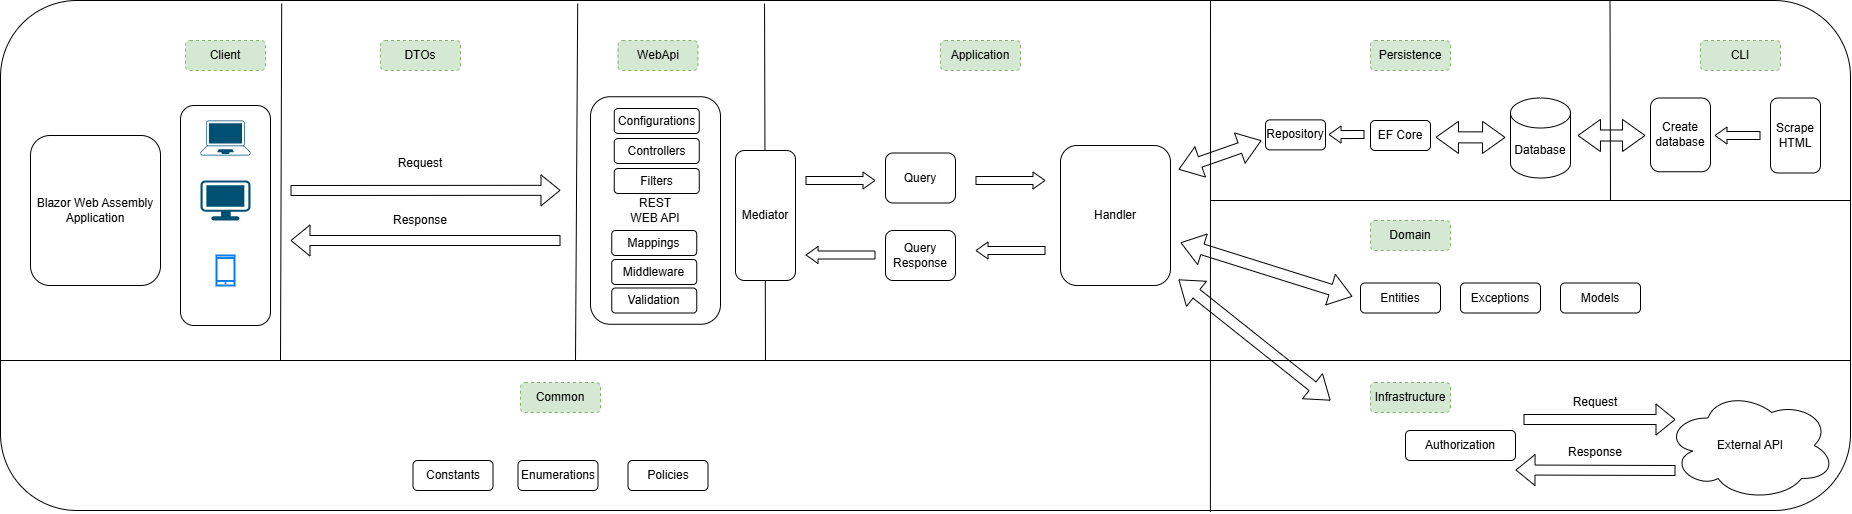

The diagram above was exported from draw.io. Its source (the exported page's mxGraphModel, read from the mxfile embedded in the PNG):
<mxGraphModel dx="2764" dy="976" grid="1" gridSize="10" guides="1" tooltips="1" connect="1" arrows="1" fold="1" page="1" pageScale="1" pageWidth="850" pageHeight="1100" math="0" shadow="0">
  <root>
    <mxCell id="0" />
    <mxCell id="1" parent="0" />
    <mxCell id="IZR9oUKfis4_ZGRq2fiG-9" value="" style="rounded=1;whiteSpace=wrap;html=1;" parent="1" vertex="1">
      <mxGeometry x="-50" y="40" width="1850" height="510" as="geometry" />
    </mxCell>
    <mxCell id="Kx0-OK1zSEs6s6_5W6BD-1" value="" style="endArrow=none;html=1;entryX=0.413;entryY=0.006;entryDx=0;entryDy=0;entryPerimeter=0;" parent="1" target="IZR9oUKfis4_ZGRq2fiG-9" edge="1">
      <mxGeometry width="50" height="50" relative="1" as="geometry">
        <mxPoint x="715" y="400" as="sourcePoint" />
        <mxPoint x="715" y="80" as="targetPoint" />
      </mxGeometry>
    </mxCell>
    <mxCell id="Kx0-OK1zSEs6s6_5W6BD-2" value="WebApi" style="rounded=1;whiteSpace=wrap;html=1;dashed=1;fillColor=#d5e8d4;strokeColor=#82b366;" parent="1" vertex="1">
      <mxGeometry x="567.5" y="80" width="80" height="30" as="geometry" />
    </mxCell>
    <mxCell id="Kx0-OK1zSEs6s6_5W6BD-4" value="REST&lt;br&gt;WEB API" style="rounded=1;whiteSpace=wrap;html=1;" parent="1" vertex="1">
      <mxGeometry x="540" y="136.25" width="130" height="227.5" as="geometry" />
    </mxCell>
    <mxCell id="Kx0-OK1zSEs6s6_5W6BD-8" value="" style="shape=flexArrow;endArrow=classic;html=1;width=8;endSize=3.67;endWidth=8;" parent="1" edge="1">
      <mxGeometry width="50" height="50" relative="1" as="geometry">
        <mxPoint x="755" y="220" as="sourcePoint" />
        <mxPoint x="825" y="220" as="targetPoint" />
      </mxGeometry>
    </mxCell>
    <mxCell id="Kx0-OK1zSEs6s6_5W6BD-9" value="" style="shape=flexArrow;endArrow=classic;html=1;" parent="1" edge="1">
      <mxGeometry width="50" height="50" relative="1" as="geometry">
        <mxPoint x="510" y="280" as="sourcePoint" />
        <mxPoint x="240" y="280" as="targetPoint" />
      </mxGeometry>
    </mxCell>
    <mxCell id="Kx0-OK1zSEs6s6_5W6BD-10" value="Request" style="text;html=1;strokeColor=none;fillColor=none;align=center;verticalAlign=middle;whiteSpace=wrap;rounded=0;" parent="1" vertex="1">
      <mxGeometry x="350" y="192.5" width="40" height="20" as="geometry" />
    </mxCell>
    <mxCell id="Kx0-OK1zSEs6s6_5W6BD-13" value="Response" style="text;html=1;strokeColor=none;fillColor=none;align=center;verticalAlign=middle;whiteSpace=wrap;rounded=0;" parent="1" vertex="1">
      <mxGeometry x="350" y="250" width="40" height="20" as="geometry" />
    </mxCell>
    <mxCell id="Kx0-OK1zSEs6s6_5W6BD-15" value="" style="points=[[0.13,0.02,0],[0.5,0,0],[0.87,0.02,0],[0.885,0.4,0],[0.985,0.985,0],[0.5,1,0],[0.015,0.985,0],[0.115,0.4,0]];verticalLabelPosition=bottom;html=1;verticalAlign=top;aspect=fixed;align=center;pointerEvents=1;shape=mxgraph.cisco19.laptop;fillColor=#005073;strokeColor=none;" parent="1" vertex="1">
      <mxGeometry x="150" y="160" width="50" height="35" as="geometry" />
    </mxCell>
    <mxCell id="Kx0-OK1zSEs6s6_5W6BD-16" value="" style="points=[[0.03,0.03,0],[0.5,0,0],[0.97,0.03,0],[1,0.4,0],[0.97,0.745,0],[0.5,1,0],[0.03,0.745,0],[0,0.4,0]];verticalLabelPosition=bottom;html=1;verticalAlign=top;aspect=fixed;align=center;pointerEvents=1;shape=mxgraph.cisco19.workstation;fillColor=#005073;strokeColor=none;" parent="1" vertex="1">
      <mxGeometry x="150" y="220" width="50" height="40" as="geometry" />
    </mxCell>
    <mxCell id="Kx0-OK1zSEs6s6_5W6BD-17" value="" style="html=1;verticalLabelPosition=bottom;align=center;labelBackgroundColor=#ffffff;verticalAlign=top;strokeWidth=2;strokeColor=#0080F0;shadow=0;dashed=0;shape=mxgraph.ios7.icons.smartphone;" parent="1" vertex="1">
      <mxGeometry x="166" y="295" width="18" height="30" as="geometry" />
    </mxCell>
    <mxCell id="Kx0-OK1zSEs6s6_5W6BD-18" value="" style="rounded=1;whiteSpace=wrap;html=1;fillColor=none;" parent="1" vertex="1">
      <mxGeometry x="130" y="145" width="90" height="220" as="geometry" />
    </mxCell>
    <mxCell id="Kx0-OK1zSEs6s6_5W6BD-21" value="" style="endArrow=none;html=1;exitX=0.654;exitY=1.003;exitDx=0;exitDy=0;exitPerimeter=0;" parent="1" source="IZR9oUKfis4_ZGRq2fiG-9" edge="1">
      <mxGeometry width="50" height="50" relative="1" as="geometry">
        <mxPoint x="1160" y="360" as="sourcePoint" />
        <mxPoint x="1160" y="40" as="targetPoint" />
      </mxGeometry>
    </mxCell>
    <mxCell id="Kx0-OK1zSEs6s6_5W6BD-22" value="Application" style="rounded=1;whiteSpace=wrap;html=1;dashed=1;fillColor=#d5e8d4;strokeColor=#82b366;" parent="1" vertex="1">
      <mxGeometry x="890" y="80" width="80" height="30" as="geometry" />
    </mxCell>
    <mxCell id="Kx0-OK1zSEs6s6_5W6BD-25" value="Query" style="rounded=1;whiteSpace=wrap;html=1;" parent="1" vertex="1">
      <mxGeometry x="835" y="192.5" width="70" height="50" as="geometry" />
    </mxCell>
    <mxCell id="Kx0-OK1zSEs6s6_5W6BD-26" value="Mediator" style="rounded=1;whiteSpace=wrap;html=1;" parent="1" vertex="1">
      <mxGeometry x="685" y="190" width="60" height="130" as="geometry" />
    </mxCell>
    <mxCell id="Kx0-OK1zSEs6s6_5W6BD-30" value="" style="shape=flexArrow;endArrow=classic;html=1;" parent="1" edge="1">
      <mxGeometry width="50" height="50" relative="1" as="geometry">
        <mxPoint x="240" y="230" as="sourcePoint" />
        <mxPoint x="510" y="229.82" as="targetPoint" />
      </mxGeometry>
    </mxCell>
    <mxCell id="Kx0-OK1zSEs6s6_5W6BD-31" value="" style="shape=flexArrow;endArrow=classic;html=1;width=8;endSize=3.67;endWidth=8;" parent="1" edge="1">
      <mxGeometry width="50" height="50" relative="1" as="geometry">
        <mxPoint x="925" y="220" as="sourcePoint" />
        <mxPoint x="995" y="220" as="targetPoint" />
      </mxGeometry>
    </mxCell>
    <mxCell id="Kx0-OK1zSEs6s6_5W6BD-32" value="" style="shape=flexArrow;endArrow=classic;html=1;width=8;endSize=3.67;endWidth=8;" parent="1" edge="1">
      <mxGeometry width="50" height="50" relative="1" as="geometry">
        <mxPoint x="995" y="290" as="sourcePoint" />
        <mxPoint x="925" y="290" as="targetPoint" />
      </mxGeometry>
    </mxCell>
    <mxCell id="Kx0-OK1zSEs6s6_5W6BD-33" value="Query&lt;br&gt;Response" style="rounded=1;whiteSpace=wrap;html=1;" parent="1" vertex="1">
      <mxGeometry x="835" y="270" width="70" height="50" as="geometry" />
    </mxCell>
    <mxCell id="Kx0-OK1zSEs6s6_5W6BD-34" value="" style="shape=flexArrow;endArrow=classic;html=1;width=8;endSize=3.67;endWidth=8;" parent="1" edge="1">
      <mxGeometry width="50" height="50" relative="1" as="geometry">
        <mxPoint x="825" y="294.5" as="sourcePoint" />
        <mxPoint x="755" y="294.5" as="targetPoint" />
      </mxGeometry>
    </mxCell>
    <mxCell id="Kx0-OK1zSEs6s6_5W6BD-42" value="Handler" style="rounded=1;whiteSpace=wrap;html=1;" parent="1" vertex="1">
      <mxGeometry x="1010" y="185" width="110" height="140" as="geometry" />
    </mxCell>
    <mxCell id="Kx0-OK1zSEs6s6_5W6BD-49" value="" style="endArrow=none;html=1;" parent="1" edge="1">
      <mxGeometry width="50" height="50" relative="1" as="geometry">
        <mxPoint x="1160" y="240" as="sourcePoint" />
        <mxPoint x="1800" y="240" as="targetPoint" />
      </mxGeometry>
    </mxCell>
    <mxCell id="Kx0-OK1zSEs6s6_5W6BD-50" value="Persistence" style="rounded=1;whiteSpace=wrap;html=1;dashed=1;fillColor=#d5e8d4;strokeColor=#82b366;" parent="1" vertex="1">
      <mxGeometry x="1320" y="80" width="80" height="30" as="geometry" />
    </mxCell>
    <mxCell id="Kx0-OK1zSEs6s6_5W6BD-51" value="Database" style="shape=cylinder3;whiteSpace=wrap;html=1;boundedLbl=1;backgroundOutline=1;size=15;fillColor=#ffffff;gradientColor=none;" parent="1" vertex="1">
      <mxGeometry x="1460" y="137.5" width="60" height="80" as="geometry" />
    </mxCell>
    <mxCell id="Kx0-OK1zSEs6s6_5W6BD-53" value="EF Core" style="rounded=1;whiteSpace=wrap;html=1;" parent="1" vertex="1">
      <mxGeometry x="1320" y="160" width="60" height="30" as="geometry" />
    </mxCell>
    <mxCell id="Kx0-OK1zSEs6s6_5W6BD-56" value="" style="shape=flexArrow;endArrow=classic;startArrow=classic;html=1;width=11.03448275862069;startSize=7.151724137931034;endSize=7.151724137931034;" parent="1" edge="1">
      <mxGeometry width="50" height="50" relative="1" as="geometry">
        <mxPoint x="1385" y="176.79000000000002" as="sourcePoint" />
        <mxPoint x="1455" y="176.95" as="targetPoint" />
      </mxGeometry>
    </mxCell>
    <mxCell id="Kx0-OK1zSEs6s6_5W6BD-58" value="" style="shape=flexArrow;endArrow=classic;startArrow=classic;html=1;width=11.03448275862069;startSize=7.151724137931034;endSize=7.151724137931034;" parent="1" edge="1">
      <mxGeometry width="50" height="50" relative="1" as="geometry">
        <mxPoint x="1128" y="209" as="sourcePoint" />
        <mxPoint x="1211" y="180" as="targetPoint" />
      </mxGeometry>
    </mxCell>
    <mxCell id="Kx0-OK1zSEs6s6_5W6BD-59" value="" style="shape=flexArrow;endArrow=classic;startArrow=classic;html=1;width=11.03448275862069;startSize=7.151724137931034;endSize=7.151724137931034;" parent="1" edge="1">
      <mxGeometry width="50" height="50" relative="1" as="geometry">
        <mxPoint x="1130" y="282" as="sourcePoint" />
        <mxPoint x="1302" y="336" as="targetPoint" />
      </mxGeometry>
    </mxCell>
    <mxCell id="Kx0-OK1zSEs6s6_5W6BD-60" value="Domain" style="rounded=1;whiteSpace=wrap;html=1;dashed=1;fillColor=#d5e8d4;strokeColor=#82b366;" parent="1" vertex="1">
      <mxGeometry x="1320" y="260" width="80" height="30" as="geometry" />
    </mxCell>
    <mxCell id="Kx0-OK1zSEs6s6_5W6BD-61" value="Entities" style="rounded=1;whiteSpace=wrap;html=1;" parent="1" vertex="1">
      <mxGeometry x="1310" y="322.5" width="80" height="30" as="geometry" />
    </mxCell>
    <mxCell id="Kx0-OK1zSEs6s6_5W6BD-62" value="Models" style="rounded=1;whiteSpace=wrap;html=1;" parent="1" vertex="1">
      <mxGeometry x="1510" y="322.5" width="80" height="30" as="geometry" />
    </mxCell>
    <mxCell id="Kx0-OK1zSEs6s6_5W6BD-66" value="" style="endArrow=none;html=1;" parent="1" edge="1">
      <mxGeometry width="50" height="50" relative="1" as="geometry">
        <mxPoint x="-50" y="400" as="sourcePoint" />
        <mxPoint x="1800" y="400" as="targetPoint" />
      </mxGeometry>
    </mxCell>
    <mxCell id="Kx0-OK1zSEs6s6_5W6BD-68" value="Common" style="rounded=1;whiteSpace=wrap;html=1;dashed=1;fillColor=#d5e8d4;strokeColor=#82b366;" parent="1" vertex="1">
      <mxGeometry x="470" y="422" width="80" height="30" as="geometry" />
    </mxCell>
    <mxCell id="Kx0-OK1zSEs6s6_5W6BD-69" value="Constants" style="rounded=1;whiteSpace=wrap;html=1;" parent="1" vertex="1">
      <mxGeometry x="362.5" y="500" width="80" height="30" as="geometry" />
    </mxCell>
    <mxCell id="Kx0-OK1zSEs6s6_5W6BD-70" value="Enumerations" style="rounded=1;whiteSpace=wrap;html=1;" parent="1" vertex="1">
      <mxGeometry x="467.5" y="500" width="80" height="30" as="geometry" />
    </mxCell>
    <mxCell id="Kx0-OK1zSEs6s6_5W6BD-72" value="Mappings" style="rounded=1;whiteSpace=wrap;html=1;" parent="1" vertex="1">
      <mxGeometry x="561.25" y="270" width="85" height="25" as="geometry" />
    </mxCell>
    <mxCell id="Kx0-OK1zSEs6s6_5W6BD-73" value="Configurations" style="rounded=1;whiteSpace=wrap;html=1;" parent="1" vertex="1">
      <mxGeometry x="563.75" y="148" width="85" height="25" as="geometry" />
    </mxCell>
    <mxCell id="IZR9oUKfis4_ZGRq2fiG-1" value="Client" style="rounded=1;whiteSpace=wrap;html=1;dashed=1;fillColor=#d5e8d4;strokeColor=#82b366;" parent="1" vertex="1">
      <mxGeometry x="135" y="80" width="80" height="30" as="geometry" />
    </mxCell>
    <mxCell id="IZR9oUKfis4_ZGRq2fiG-4" value="" style="endArrow=none;html=1;entryX=0.312;entryY=0.006;entryDx=0;entryDy=0;entryPerimeter=0;" parent="1" target="IZR9oUKfis4_ZGRq2fiG-9" edge="1">
      <mxGeometry width="50" height="50" relative="1" as="geometry">
        <mxPoint x="525" y="400" as="sourcePoint" />
        <mxPoint x="525" y="80" as="targetPoint" />
      </mxGeometry>
    </mxCell>
    <mxCell id="IZR9oUKfis4_ZGRq2fiG-5" value="" style="endArrow=none;html=1;entryX=0.152;entryY=0.006;entryDx=0;entryDy=0;entryPerimeter=0;" parent="1" target="IZR9oUKfis4_ZGRq2fiG-9" edge="1">
      <mxGeometry width="50" height="50" relative="1" as="geometry">
        <mxPoint x="230" y="400" as="sourcePoint" />
        <mxPoint x="230" y="80" as="targetPoint" />
      </mxGeometry>
    </mxCell>
    <mxCell id="IZR9oUKfis4_ZGRq2fiG-6" value="DTOs" style="rounded=1;whiteSpace=wrap;html=1;dashed=1;fillColor=#d5e8d4;strokeColor=#82b366;" parent="1" vertex="1">
      <mxGeometry x="330" y="80" width="80" height="30" as="geometry" />
    </mxCell>
    <mxCell id="IZR9oUKfis4_ZGRq2fiG-8" value="Blazor Web Assembly Application" style="rounded=1;whiteSpace=wrap;html=1;" parent="1" vertex="1">
      <mxGeometry x="-20" y="175" width="130" height="150" as="geometry" />
    </mxCell>
    <mxCell id="oJcua5HaWns5q6F7jPkG-1" value="CLI" style="rounded=1;whiteSpace=wrap;html=1;dashed=1;fillColor=#d5e8d4;strokeColor=#82b366;" parent="1" vertex="1">
      <mxGeometry x="1650" y="80" width="80" height="30" as="geometry" />
    </mxCell>
    <mxCell id="oJcua5HaWns5q6F7jPkG-6" value="Scrape HTML" style="rounded=1;whiteSpace=wrap;html=1;" parent="1" vertex="1">
      <mxGeometry x="1720" y="137.5" width="50" height="75" as="geometry" />
    </mxCell>
    <mxCell id="oJcua5HaWns5q6F7jPkG-7" value="" style="shape=flexArrow;endArrow=classic;startArrow=classic;html=1;width=11.03448275862069;startSize=7.151724137931034;endSize=7.151724137931034;" parent="1" edge="1">
      <mxGeometry width="50" height="50" relative="1" as="geometry">
        <mxPoint x="1527" y="175" as="sourcePoint" />
        <mxPoint x="1595" y="175" as="targetPoint" />
      </mxGeometry>
    </mxCell>
    <mxCell id="oJcua5HaWns5q6F7jPkG-8" value="" style="endArrow=none;html=1;entryX=0.87;entryY=0;entryDx=0;entryDy=0;entryPerimeter=0;" parent="1" target="IZR9oUKfis4_ZGRq2fiG-9" edge="1">
      <mxGeometry width="50" height="50" relative="1" as="geometry">
        <mxPoint x="1560" y="240" as="sourcePoint" />
        <mxPoint x="1560" y="80" as="targetPoint" />
      </mxGeometry>
    </mxCell>
    <mxCell id="oJcua5HaWns5q6F7jPkG-9" value="Repository" style="rounded=1;whiteSpace=wrap;html=1;" parent="1" vertex="1">
      <mxGeometry x="1215" y="159.38" width="60" height="30" as="geometry" />
    </mxCell>
    <mxCell id="oJcua5HaWns5q6F7jPkG-10" value="Create database" style="rounded=1;whiteSpace=wrap;html=1;" parent="1" vertex="1">
      <mxGeometry x="1600" y="137.5" width="60" height="73.75" as="geometry" />
    </mxCell>
    <mxCell id="oJcua5HaWns5q6F7jPkG-11" value="" style="shape=flexArrow;endArrow=classic;html=1;width=8;endSize=3.67;endWidth=8;" parent="1" edge="1">
      <mxGeometry width="50" height="50" relative="1" as="geometry">
        <mxPoint x="1710" y="175" as="sourcePoint" />
        <mxPoint x="1664" y="175" as="targetPoint" />
      </mxGeometry>
    </mxCell>
    <mxCell id="oJcua5HaWns5q6F7jPkG-12" value="" style="shape=flexArrow;endArrow=classic;html=1;width=8;endSize=3.67;endWidth=8;" parent="1" edge="1">
      <mxGeometry width="50" height="50" relative="1" as="geometry">
        <mxPoint x="1314" y="174" as="sourcePoint" />
        <mxPoint x="1278" y="174.09" as="targetPoint" />
      </mxGeometry>
    </mxCell>
    <mxCell id="oJcua5HaWns5q6F7jPkG-13" value="Exceptions" style="rounded=1;whiteSpace=wrap;html=1;" parent="1" vertex="1">
      <mxGeometry x="1410" y="322.5" width="80" height="30" as="geometry" />
    </mxCell>
    <mxCell id="oJcua5HaWns5q6F7jPkG-16" value="Filters" style="rounded=1;whiteSpace=wrap;html=1;" parent="1" vertex="1">
      <mxGeometry x="563.75" y="208" width="85" height="25" as="geometry" />
    </mxCell>
    <mxCell id="oJcua5HaWns5q6F7jPkG-17" value="Validation" style="rounded=1;whiteSpace=wrap;html=1;" parent="1" vertex="1">
      <mxGeometry x="561.25" y="327.5" width="85" height="25" as="geometry" />
    </mxCell>
    <mxCell id="oJcua5HaWns5q6F7jPkG-18" value="External API" style="ellipse;shape=cloud;whiteSpace=wrap;html=1;" parent="1" vertex="1">
      <mxGeometry x="1615" y="430" width="170" height="110" as="geometry" />
    </mxCell>
    <mxCell id="oJcua5HaWns5q6F7jPkG-19" value="" style="shape=flexArrow;endArrow=classic;startArrow=classic;html=1;width=11.03448275862069;startSize=7.151724137931034;endSize=7.151724137931034;" parent="1" edge="1">
      <mxGeometry width="50" height="50" relative="1" as="geometry">
        <mxPoint x="1128" y="319" as="sourcePoint" />
        <mxPoint x="1280" y="440" as="targetPoint" />
      </mxGeometry>
    </mxCell>
    <mxCell id="2agW0kMSl_dSqR8MdkeC-2" value="Authorization" style="rounded=1;whiteSpace=wrap;html=1;" parent="1" vertex="1">
      <mxGeometry x="1355" y="470" width="110" height="30" as="geometry" />
    </mxCell>
    <mxCell id="2agW0kMSl_dSqR8MdkeC-4" value="Request" style="text;html=1;strokeColor=none;fillColor=none;align=center;verticalAlign=middle;whiteSpace=wrap;rounded=0;" parent="1" vertex="1">
      <mxGeometry x="1515" y="432" width="60" height="20" as="geometry" />
    </mxCell>
    <mxCell id="2agW0kMSl_dSqR8MdkeC-5" value="" style="shape=flexArrow;endArrow=classic;html=1;" parent="1" edge="1">
      <mxGeometry width="50" height="50" relative="1" as="geometry">
        <mxPoint x="1473" y="459" as="sourcePoint" />
        <mxPoint x="1625" y="459" as="targetPoint" />
      </mxGeometry>
    </mxCell>
    <mxCell id="2agW0kMSl_dSqR8MdkeC-6" value="Response" style="text;html=1;strokeColor=none;fillColor=none;align=center;verticalAlign=middle;whiteSpace=wrap;rounded=0;" parent="1" vertex="1">
      <mxGeometry x="1515" y="482" width="60" height="20" as="geometry" />
    </mxCell>
    <mxCell id="2agW0kMSl_dSqR8MdkeC-7" value="" style="shape=flexArrow;endArrow=classic;html=1;" parent="1" edge="1">
      <mxGeometry width="50" height="50" relative="1" as="geometry">
        <mxPoint x="1625" y="510" as="sourcePoint" />
        <mxPoint x="1465" y="509.5" as="targetPoint" />
      </mxGeometry>
    </mxCell>
    <mxCell id="C9l1qJle2xa9g4ATFTxl-1" value="Policies" style="rounded=1;whiteSpace=wrap;html=1;" vertex="1" parent="1">
      <mxGeometry x="577.5" y="500" width="80" height="30" as="geometry" />
    </mxCell>
    <mxCell id="C9l1qJle2xa9g4ATFTxl-2" value="Infrastructure" style="rounded=1;whiteSpace=wrap;html=1;dashed=1;fillColor=#d5e8d4;strokeColor=#82b366;" vertex="1" parent="1">
      <mxGeometry x="1320" y="422" width="80" height="30" as="geometry" />
    </mxCell>
    <mxCell id="C9l1qJle2xa9g4ATFTxl-3" value="Controllers" style="rounded=1;whiteSpace=wrap;html=1;" vertex="1" parent="1">
      <mxGeometry x="563.75" y="178" width="85" height="25" as="geometry" />
    </mxCell>
    <mxCell id="C9l1qJle2xa9g4ATFTxl-4" value="Middleware" style="rounded=1;whiteSpace=wrap;html=1;" vertex="1" parent="1">
      <mxGeometry x="561.25" y="299" width="85" height="25" as="geometry" />
    </mxCell>
  </root>
</mxGraphModel>